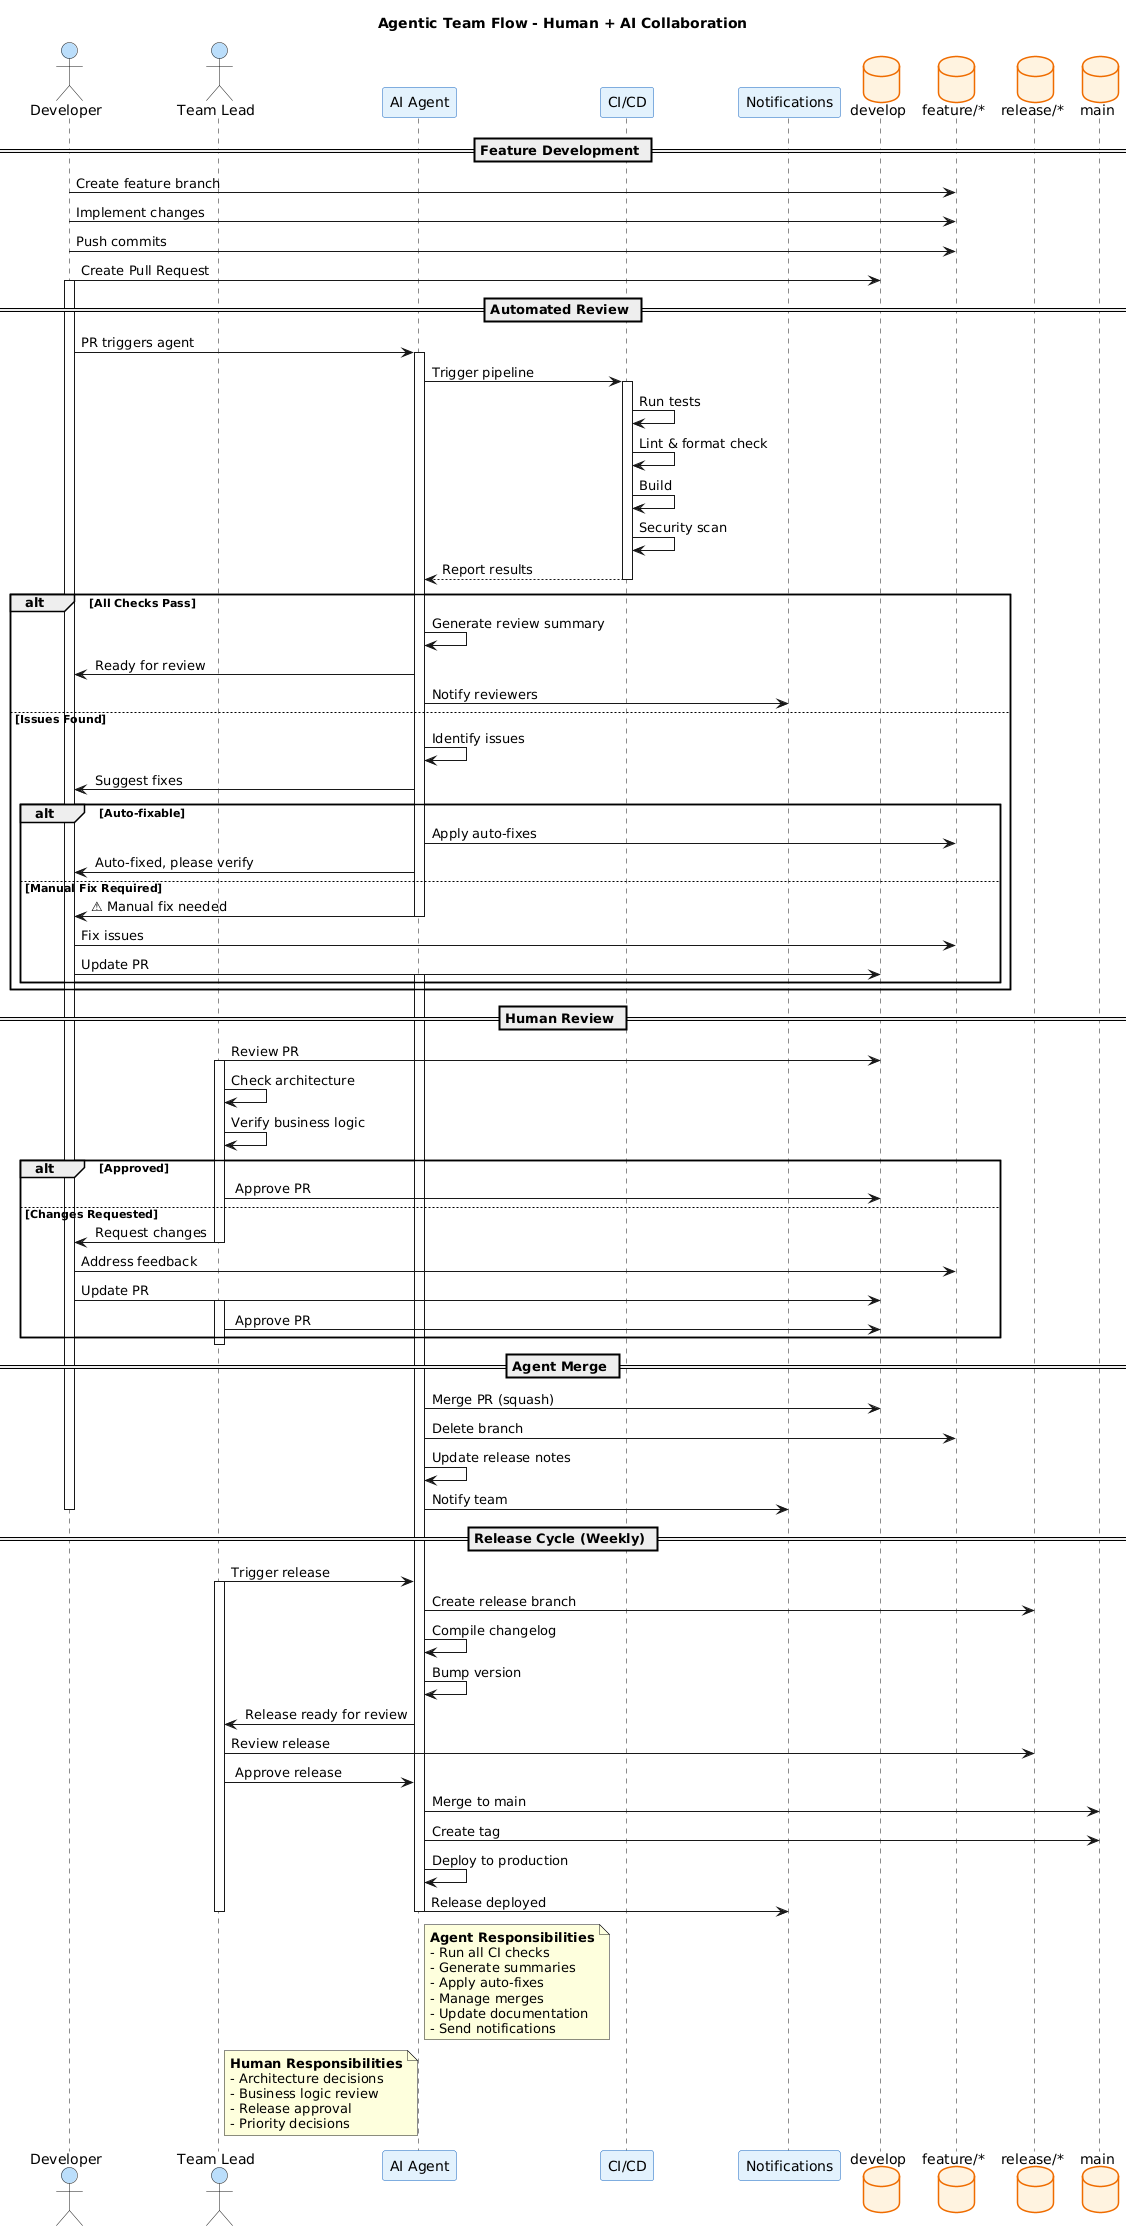

The diagram above was rendered by PlantUML. Its source (embedded in the PNG):
@startuml agentic-team-flow

title Agentic Team Flow - Human + AI Collaboration

skinparam participant {
    BackgroundColor #E3F2FD
    BorderColor #1565C0
}

skinparam actor {
    BackgroundColor #BBDEFB
}

skinparam database {
    BackgroundColor #FFF3E0
    BorderColor #EF6C00
}

actor "Developer" as Dev
actor "Team Lead" as Lead
participant "AI Agent" as Agent
participant "CI/CD" as CI
participant "Notifications" as Notify
database "develop" as Develop
database "feature/*" as Feature
database "release/*" as Release
database "main" as Main

== Feature Development ==
Dev -> Feature : Create feature branch
Dev -> Feature : Implement changes
Dev -> Feature : Push commits
Dev -> Develop : Create Pull Request
activate Dev

== Automated Review ==
Dev -> Agent : PR triggers agent
activate Agent
Agent -> CI : Trigger pipeline
activate CI
CI -> CI : Run tests
CI -> CI : Lint & format check
CI -> CI : Build
CI -> CI : Security scan
CI --> Agent : Report results
deactivate CI

alt All Checks Pass
    Agent -> Agent : Generate review summary
    Agent -> Dev : ✅ Ready for review
    Agent -> Notify : Notify reviewers
else Issues Found
    Agent -> Agent : Identify issues
    Agent -> Dev : 📝 Suggest fixes
    alt Auto-fixable
        Agent -> Feature : Apply auto-fixes
        Agent -> Dev : 🔧 Auto-fixed, please verify
    else Manual Fix Required
        Agent -> Dev : ⚠ Manual fix needed
        deactivate Agent
        Dev -> Feature : Fix issues
        Dev -> Develop : Update PR
        activate Agent
    end
end

== Human Review ==
Lead -> Develop : Review PR
activate Lead
Lead -> Lead : Check architecture
Lead -> Lead : Verify business logic
alt Approved
    Lead -> Develop : ✅ Approve PR
else Changes Requested
    Lead -> Dev : 📝 Request changes
    deactivate Lead
    Dev -> Feature : Address feedback
    Dev -> Develop : Update PR
    activate Lead
    Lead -> Develop : ✅ Approve PR
end
deactivate Lead

== Agent Merge ==
Agent -> Develop : Merge PR (squash)
Agent -> Feature : Delete branch
Agent -> Agent : Update release notes
Agent -> Notify : Notify team
deactivate Dev

== Release Cycle (Weekly) ==
Lead -> Agent : Trigger release
activate Lead
Agent -> Release : Create release branch
Agent -> Agent : Compile changelog
Agent -> Agent : Bump version
Agent -> Lead : 📋 Release ready for review

Lead -> Release : Review release
Lead -> Agent : ✅ Approve release

Agent -> Main : Merge to main
Agent -> Main : Create tag
Agent -> Agent : Deploy to production
Agent -> Notify : 🚀 Release deployed
deactivate Lead
deactivate Agent

note right of Agent
  **Agent Responsibilities**
  - Run all CI checks
  - Generate summaries
  - Apply auto-fixes
  - Manage merges
  - Update documentation
  - Send notifications
end note

note right of Lead
  **Human Responsibilities**
  - Architecture decisions
  - Business logic review
  - Release approval
  - Priority decisions
end note

@enduml